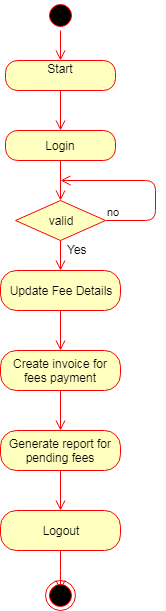

The diagram above was exported from draw.io. Its source (the exported page's mxGraphModel, read from the mxfile embedded in the PNG):
<mxGraphModel dx="872" dy="421" grid="1" gridSize="10" guides="1" tooltips="1" connect="1" arrows="1" fold="1" page="1" pageScale="1" pageWidth="850" pageHeight="1100" background="#ffffff" math="0" shadow="0">
  <root>
    <mxCell id="0" />
    <mxCell id="1" parent="0" />
    <mxCell id="3" value="" style="ellipse;html=1;shape=startState;fillColor=#000000;strokeColor=#ff0000;" vertex="1" parent="1">
      <mxGeometry x="370" y="10" width="30" height="30" as="geometry" />
    </mxCell>
    <mxCell id="4" value="" style="edgeStyle=orthogonalEdgeStyle;html=1;verticalAlign=bottom;endArrow=open;endSize=8;strokeColor=#ff0000;" edge="1" source="3" parent="1">
      <mxGeometry relative="1" as="geometry">
        <mxPoint x="385" y="70" as="targetPoint" />
      </mxGeometry>
    </mxCell>
    <mxCell id="7" value="Start&lt;br&gt;&lt;br&gt;" style="rounded=1;whiteSpace=wrap;html=1;arcSize=40;fillColor=#ffffc0;strokeColor=#ff0000;" vertex="1" parent="1">
      <mxGeometry x="330" y="70" width="110" height="30" as="geometry" />
    </mxCell>
    <mxCell id="8" value="" style="edgeStyle=orthogonalEdgeStyle;html=1;verticalAlign=bottom;endArrow=open;endSize=8;strokeColor=#ff0000;" edge="1" source="7" parent="1">
      <mxGeometry relative="1" as="geometry">
        <mxPoint x="385" y="140" as="targetPoint" />
      </mxGeometry>
    </mxCell>
    <mxCell id="11" value="Login" style="rounded=1;whiteSpace=wrap;html=1;arcSize=40;fillColor=#ffffc0;strokeColor=#ff0000;" vertex="1" parent="1">
      <mxGeometry x="330" y="140" width="110" height="30" as="geometry" />
    </mxCell>
    <mxCell id="12" value="" style="edgeStyle=orthogonalEdgeStyle;html=1;verticalAlign=bottom;endArrow=open;endSize=8;strokeColor=#ff0000;" edge="1" source="11" parent="1">
      <mxGeometry relative="1" as="geometry">
        <mxPoint x="385" y="210" as="targetPoint" />
      </mxGeometry>
    </mxCell>
    <mxCell id="13" value="valid" style="rhombus;whiteSpace=wrap;html=1;fillColor=#ffffc0;strokeColor=#ff0000;" vertex="1" parent="1">
      <mxGeometry x="340" y="210" width="90" height="40" as="geometry" />
    </mxCell>
    <mxCell id="14" value="no" style="edgeStyle=orthogonalEdgeStyle;html=1;align=left;verticalAlign=bottom;endArrow=open;endSize=8;strokeColor=#ff0000;" edge="1" source="13" parent="1">
      <mxGeometry x="-1" relative="1" as="geometry">
        <mxPoint x="385" y="190" as="targetPoint" />
        <Array as="points">
          <mxPoint x="480" y="230" />
        </Array>
      </mxGeometry>
    </mxCell>
    <mxCell id="15" value="" style="edgeStyle=orthogonalEdgeStyle;html=1;align=left;verticalAlign=top;endArrow=open;endSize=8;strokeColor=#ff0000;" edge="1" source="13" parent="1">
      <mxGeometry x="-1" y="104" relative="1" as="geometry">
        <mxPoint x="385" y="280" as="targetPoint" />
        <mxPoint x="-4" y="-30" as="offset" />
      </mxGeometry>
    </mxCell>
    <mxCell id="16" value="Yes" style="text;html=1;resizable=0;points=[];autosize=1;align=left;verticalAlign=top;spacingTop=-4;" vertex="1" parent="1">
      <mxGeometry x="390" y="250" width="40" height="20" as="geometry" />
    </mxCell>
    <mxCell id="65" value="Update Fee Details" style="rounded=1;whiteSpace=wrap;html=1;arcSize=40;fillColor=#ffffc0;strokeColor=#ff0000;" vertex="1" parent="1">
      <mxGeometry x="325" y="280" width="120" height="40" as="geometry" />
    </mxCell>
    <mxCell id="66" value="" style="edgeStyle=orthogonalEdgeStyle;html=1;verticalAlign=bottom;endArrow=open;endSize=8;strokeColor=#ff0000;" edge="1" source="65" parent="1">
      <mxGeometry relative="1" as="geometry">
        <mxPoint x="385" y="360" as="targetPoint" />
      </mxGeometry>
    </mxCell>
    <mxCell id="67" value="Create invoice for fees payment" style="rounded=1;whiteSpace=wrap;html=1;arcSize=40;fillColor=#ffffc0;strokeColor=#ff0000;" vertex="1" parent="1">
      <mxGeometry x="325" y="360" width="120" height="40" as="geometry" />
    </mxCell>
    <mxCell id="68" value="" style="edgeStyle=orthogonalEdgeStyle;html=1;verticalAlign=bottom;endArrow=open;endSize=8;strokeColor=#ff0000;" edge="1" source="67" parent="1">
      <mxGeometry relative="1" as="geometry">
        <mxPoint x="385" y="440" as="targetPoint" />
      </mxGeometry>
    </mxCell>
    <mxCell id="69" value="Generate report for pending fees" style="rounded=1;whiteSpace=wrap;html=1;arcSize=40;fillColor=#ffffc0;strokeColor=#ff0000;" vertex="1" parent="1">
      <mxGeometry x="325" y="440" width="120" height="40" as="geometry" />
    </mxCell>
    <mxCell id="70" value="" style="edgeStyle=orthogonalEdgeStyle;html=1;verticalAlign=bottom;endArrow=open;endSize=8;strokeColor=#ff0000;" edge="1" source="69" parent="1">
      <mxGeometry relative="1" as="geometry">
        <mxPoint x="385" y="520" as="targetPoint" />
        <Array as="points">
          <mxPoint x="385" y="520" />
          <mxPoint x="385" y="520" />
        </Array>
      </mxGeometry>
    </mxCell>
    <mxCell id="71" value="Logout" style="rounded=1;whiteSpace=wrap;html=1;arcSize=40;fillColor=#ffffc0;strokeColor=#ff0000;" vertex="1" parent="1">
      <mxGeometry x="325" y="520" width="120" height="40" as="geometry" />
    </mxCell>
    <mxCell id="72" value="" style="edgeStyle=orthogonalEdgeStyle;html=1;verticalAlign=bottom;endArrow=open;endSize=8;strokeColor=#ff0000;" edge="1" source="71" parent="1">
      <mxGeometry relative="1" as="geometry">
        <mxPoint x="385" y="600" as="targetPoint" />
        <Array as="points">
          <mxPoint x="385" y="590" />
          <mxPoint x="385" y="590" />
        </Array>
      </mxGeometry>
    </mxCell>
    <mxCell id="73" value="" style="ellipse;html=1;shape=endState;fillColor=#000000;strokeColor=#ff0000;" vertex="1" parent="1">
      <mxGeometry x="370" y="590" width="30" height="30" as="geometry" />
    </mxCell>
  </root>
</mxGraphModel>